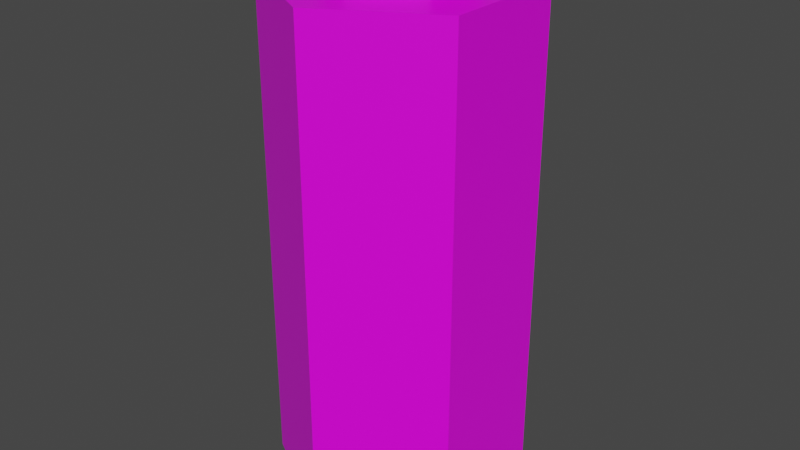 # Source: battery.blend  (saved by Blender 3.5.10; exported with 4.5.12 LTS)
import bpy
from mathutils import Matrix  # noqa: F401  (used for matrix-valued properties, if any)

bpy.ops.wm.read_factory_settings(use_empty=True)
scene = bpy.context.scene
scene.name = 'Scene'

# ---- collections
col_collection = bpy.data.collections.new('Collection'); scene.collection.children.link(col_collection)

# ---- images (referenced by path relative to the original .blend; pixels are not part of the script)
import os
ASSET_DIR = os.environ.get("B2B_ASSET_DIR", "")  # directory of the original .blend (textures are referenced by path, not embedded)
HERE = os.path.dirname(os.path.abspath(__file__))  # packed textures are extracted next to this script under _unpacked/

def load_image(name, relpath, width, height, colorspace="sRGB"):
    """Load a texture the original file referenced (path relative to the .blend, or extracted next to this script)."""
    p = next((c for c in (os.path.join(HERE, relpath), os.path.join(ASSET_DIR, relpath)) if relpath and os.path.exists(c)), "")
    if p:
        img = bpy.data.images.load(p, check_existing=True)
        img.name = name
    else:  # same state as the original file: an image datablock whose file is absent (Cycles renders it pink)
        img = bpy.data.images.new(name, width, height)
        img.source = "FILE"
        img.filepath = "//" + (relpath or name)
    img.colorspace_settings.name = colorspace
    return img
img_palette_png = load_image('palette.png', 'palette.png', 1024, 1024, 'sRGB')

# ---- materials (node trees are filled in below, after node groups)
mat_material = bpy.data.materials.new('Material')
mat_material.alpha_threshold = 0.0
mat_material.use_transparent_shadow = False
mat_material.line_color = (0.0, 0.0, 0.0, 1.0)

# ---- material node trees
mat_material.use_nodes = True; mat_material.node_tree.nodes.clear()
_N = mat_material.node_tree.nodes; _L = mat_material.node_tree.links
n0 = _N.new('ShaderNodeOutputMaterial'); n0.name = 'Material Output'; n0.location = (300, 300)
n1 = _N.new('ShaderNodeBsdfPrincipled'); n1.name = 'Principled BSDF'; n1.location = (10, 300)
n1.distribution = 'GGX'
n1.subsurface_method = 'BURLEY'
n1.inputs[2].default_value = 0.4
n1.inputs[3].default_value = 1.45
n1.inputs[27].default_value = (0.0, 0.0, 0.0, 1.0)
n1.inputs[28].default_value = 1.0
n2 = _N.new('ShaderNodeTexImage'); n2.name = 'Image Texture'; n2.location = (-280, 280)
n2.image = img_palette_png
n2.interpolation = 'Closest'
_L.new(n1.outputs[0], n0.inputs[0])
_L.new(n2.outputs[0], n1.inputs[0])
n0.is_active_output = True

# ---- world
world_world = bpy.data.worlds.new('World'); scene.world = world_world
world_world.use_nodes = True; world_world.node_tree.nodes.clear()
_N = world_world.node_tree.nodes; _L = world_world.node_tree.links
n0 = _N.new('ShaderNodeOutputWorld'); n0.name = 'World Output'; n0.location = (300, 300)
n1 = _N.new('ShaderNodeBackground'); n1.name = 'Background'; n1.location = (10, 300)
n1.inputs[0].default_value = (0.05088, 0.05088, 0.05088, 1.0)
_L.new(n1.outputs[0], n0.inputs[0])
n0.is_active_output = True
world_world.color = (0.05088, 0.05088, 0.05088)
world_world.use_sun_shadow = False
world_world.sun_shadow_jitter_overblur = 0.0

# ---- meshes
me_cylinder = bpy.data.meshes.new('Cylinder')
me_cylinder.from_pydata([(0.0, 4.831, -6.493), (0.0, 4.831, 11.21), (4.184, 2.416, -6.493), (4.184, 2.416, 11.21), (4.184, -2.416, -6.493), (4.184, -2.416, 11.21), (-4.224e-07, -4.831, -6.493), (-4.224e-07, -4.831, 11.21), (-4.184, -2.416, -6.493), (-4.184, -2.416, 11.21), (-4.184, 2.416, -6.493), (-4.184, 2.416, 11.21), (2.317, 1.338, 11.92), (1.347e-07, 2.675, 11.92), (2.317, -1.338, 11.92), (-1.393e-07, -2.675, 11.92), (-2.317, -1.338, 11.92), (-2.317, 1.338, 11.92), (4.184, 2.416, 11.92), (6.046e-08, 4.831, 11.92), (4.184, -2.416, 11.92), (-3.619e-07, -4.831, 11.92), (-4.184, -2.416, 11.92), (-4.184, 2.416, 11.92), (2.317, 1.338, 13.32), (1.347e-07, 2.675, 13.32), (2.317, -1.338, 13.32), (-1.393e-07, -2.675, 13.32), (-2.317, -1.338, 13.32), (-2.317, 1.338, 13.32), (1.193e-07, 4.831, -7.439), (4.184, 2.416, -7.439), (4.184, -2.416, -7.439), (-3.031e-07, -4.831, -7.439), (-4.184, -2.416, -7.439), (-4.184, 2.416, -7.439)], [], [(0, 1, 3, 2), (2, 3, 5, 4), (4, 5, 7, 6), (6, 7, 9, 8), (5, 3, 18, 20), (8, 9, 11, 10), (10, 11, 1, 0), (4, 6, 33, 32), (14, 12, 24, 26), (11, 9, 22, 23), (3, 1, 19, 18), (7, 5, 20, 21), (1, 11, 23, 19), (9, 7, 21, 22), (13, 12, 18, 19), (12, 14, 20, 18), (14, 15, 21, 20), (15, 16, 22, 21), (16, 17, 23, 22), (17, 13, 19, 23), (24, 25, 29, 28, 27, 26), (17, 16, 28, 29), (15, 14, 26, 27), (12, 13, 25, 24), (13, 17, 29, 25), (16, 15, 27, 28), (30, 31, 32, 33, 34, 35), (10, 0, 30, 35), (6, 8, 34, 33), (2, 4, 32, 31), (8, 10, 35, 34), (0, 2, 31, 30)])
_uv = me_cylinder.uv_layers.new(name='UVMap')
_uv.uv.foreach_set('vector', [0.8918, 0.6424, 0.8918, 0.6424, 0.8918, 0.6424, 0.8918, 0.6424, 0.8918, 0.6424, 0.8918, 0.6424, 0.8918, 0.6424, 0.8918, 0.6424, 0.8918, 0.6424, 0.8918, 0.6424, 0.8918, 0.6424, 0.8918, 0.6424, 0.8918, 0.6424, 0.8918, 0.6424, 0.8918, 0.6424, 0.8918, 0.6424, 0.8689, 0.9239, 0.8689, 0.9239, 0.8689, 0.9239, 0.8689, 0.9239, 0.8918, 0.6424, 0.8918, 0.6424, 0.8918, 0.6424, 0.8918, 0.6424, 0.8918, 0.6424, 0.8918, 0.6424, 0.8918, 0.6424, 0.8918, 0.6424, 0.8751, 0.927, 0.8751, 0.927, 0.8751, 0.927, 0.8751, 0.927, 0.7976, 0.9246, 0.7976, 0.9246, 0.7976, 0.9246, 0.7976, 0.9246, 0.8689, 0.9239, 0.8689, 0.9239, 0.8689, 0.9239, 0.8689, 0.9239, 0.8689, 0.9239, 0.8689, 0.9239, 0.8689, 0.9239, 0.8689, 0.9239, 0.8689, 0.9239, 0.8689, 0.9239, 0.8689, 0.9239, 0.8689, 0.9239, 0.8689, 0.9239, 0.8689, 0.9239, 0.8689, 0.9239, 0.8689, 0.9239, 0.8689, 0.9239, 0.8689, 0.9239, 0.8689, 0.9239, 0.8689, 0.9239, 0.8689, 0.9239, 0.8689, 0.9239, 0.8689, 0.9239, 0.8689, 0.9239, 0.8689, 0.9239, 0.8689, 0.9239, 0.8689, 0.9239, 0.8689, 0.9239, 0.8689, 0.9239, 0.8689, 0.9239, 0.8689, 0.9239, 0.8689, 0.9239, 0.8689, 0.9239, 0.8689, 0.9239, 0.8689, 0.9239, 0.8689, 0.9239, 0.8689, 0.9239, 0.8689, 0.9239, 0.8689, 0.9239, 0.8689, 0.9239, 0.8689, 0.9239, 0.8689, 0.9239, 0.8689, 0.9239, 0.8689, 0.9239, 0.7976, 0.9246, 0.7976, 0.9246, 0.7976, 0.9246, 0.7976, 0.9246, 0.7976, 0.9246, 0.7976, 0.9246, 0.7976, 0.9246, 0.7976, 0.9246, 0.7976, 0.9246, 0.7976, 0.9246, 0.7976, 0.9246, 0.7976, 0.9246, 0.7976, 0.9246, 0.7976, 0.9246, 0.7976, 0.9246, 0.7976, 0.9246, 0.7976, 0.9246, 0.7976, 0.9246, 0.7976, 0.9246, 0.7976, 0.9246, 0.7976, 0.9246, 0.7976, 0.9246, 0.7976, 0.9246, 0.7976, 0.9246, 0.7976, 0.9246, 0.7976, 0.9246, 0.8751, 0.927, 0.8751, 0.927, 0.8751, 0.927, 0.8751, 0.927, 0.8751, 0.927, 0.8751, 0.927, 0.8751, 0.927, 0.8751, 0.927, 0.8751, 0.927, 0.8751, 0.927, 0.8751, 0.927, 0.8751, 0.927, 0.8751, 0.927, 0.8751, 0.927, 0.8751, 0.927, 0.8751, 0.927, 0.8751, 0.927, 0.8751, 0.927, 0.8751, 0.927, 0.8751, 0.927, 0.8751, 0.927, 0.8751, 0.927, 0.8751, 0.927, 0.8751, 0.927, 0.8751, 0.927, 0.8751, 0.927])
me_cylinder.materials.append(mat_material)
me_cylinder.use_remesh_fix_poles = True
me_cylinder.use_remesh_preserve_attributes = False
me_cylinder.update()

# ---- objects
ob_cylinder = bpy.data.objects.new('Cylinder', me_cylinder)

# ---- transforms, parenting, visibility, modifiers, constraints
ob_cylinder.location = (0.0, 0.0, 0.0)

# ---- collection membership
col_collection.objects.link(ob_cylinder)

# ---- scene / render settings (as saved in the file)
scene.frame_start = 1; scene.frame_end = 250; scene.frame_set(1)
scene.render.engine = 'BLENDER_EEVEE_NEXT'
scene.render.film_transparent = True
scene.cycles.use_denoising = False
scene.cycles.samples = 128
scene.cycles.sampling_pattern = 'TABULATED_SOBOL'
scene.cycles.use_adaptive_sampling = False
scene.cycles.use_light_tree = False
scene.view_settings.view_transform = 'Filmic'
bpy.context.view_layer.update()

# ---- added for rendering (the .blend has no active camera and no usable light): camera, sun
cam_auto = bpy.data.cameras.new('AutoCamera')
cam_auto.lens = 50.0
cam_auto.sensor_width = 36.0
cam_auto.clip_end = 1000.0
ob_auto_camera = bpy.data.objects.new('AutoCamera', cam_auto)
scene.collection.objects.link(ob_auto_camera)
ob_auto_camera.location = (22.5576, -27.0691, 20.9873)
ob_auto_camera.rotation_euler = (1.09748, -7.21219e-08, 0.694738)
scene.camera = ob_auto_camera
light_auto_sun = bpy.data.lights.new('AutoSun', 'SUN')
light_auto_sun.energy = 3.0
light_auto_sun.angle = 0.0523599
ob_auto_sun = bpy.data.objects.new('AutoSun', light_auto_sun)
scene.collection.objects.link(ob_auto_sun)
ob_auto_sun.rotation_euler = (0.872665, 0.174533, 0.523599)
bpy.context.view_layer.update()
